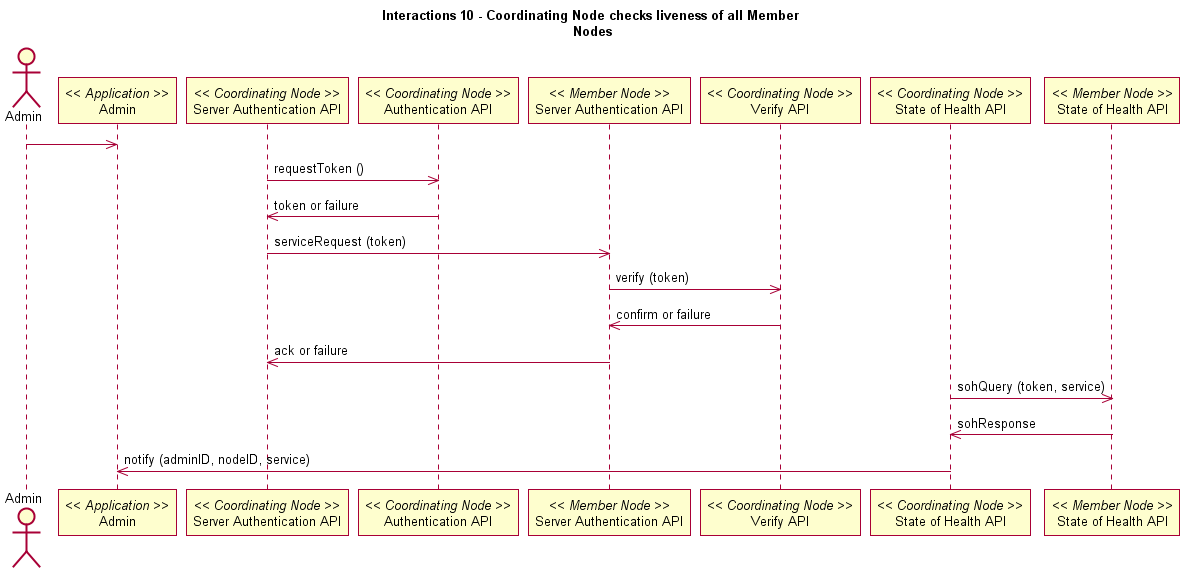

The diagram above was rendered by PlantUML. Its source (embedded in the PNG):
@startuml
title Interactions 10 - Coordinating Node checks liveness of all Member \nNodes
actor Admin
participant "Admin" as app_admin << Application >>
Admin -> app_admin
participant "Server Authentication API" as c_srv_auth << Coordinating Node >>
participant "Authentication API" as c_authenticate << Coordinating Node >>
c_srv_auth -> c_authenticate: requestToken ()
c_authenticate -> c_srv_auth: token or failure
participant "Server Authentication API" as m_authenticate << Member Node >>
c_srv_auth -> m_authenticate: serviceRequest (token)
participant "Verify API" as c_ver << Coordinating Node >>
m_authenticate -> c_ver: verify (token)
c_ver -> m_authenticate: confirm or failure
m_authenticate -> c_srv_auth: ack or failure
participant "State of Health API" as c_health << Coordinating Node >>
participant "State of Health API" as m_health << Member Node >>
c_health -> m_health: sohQuery (token, service)
m_health -> c_health: sohResponse
c_health -> app_admin: notify (adminID, nodeID, service)
@enduml